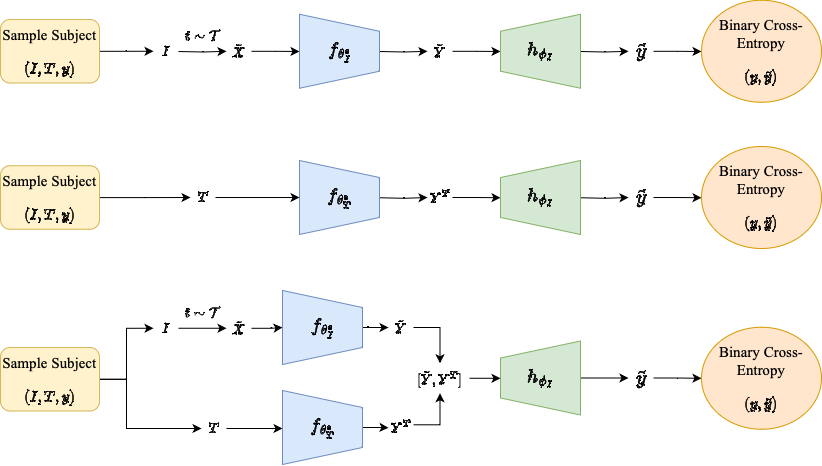

The diagram above was exported from draw.io. Its source (the exported page's mxGraphModel, read from the mxfile embedded in the PNG):
<mxGraphModel dx="1434" dy="830" grid="0" gridSize="10" guides="1" tooltips="1" connect="1" arrows="1" fold="1" page="1" pageScale="1" pageWidth="1169" pageHeight="827" math="1" shadow="0">
  <root>
    <mxCell id="0" />
    <mxCell id="1" parent="0" />
    <mxCell id="ajPecz6z1Q3QtR2NFy1g-9" value="" style="edgeStyle=orthogonalEdgeStyle;rounded=0;orthogonalLoop=1;jettySize=auto;html=1;" edge="1" parent="1" source="ajPecz6z1Q3QtR2NFy1g-2" target="ajPecz6z1Q3QtR2NFy1g-3">
      <mxGeometry relative="1" as="geometry" />
    </mxCell>
    <mxCell id="ajPecz6z1Q3QtR2NFy1g-2" value="$$I$$" style="text;html=1;strokeColor=none;fillColor=none;align=center;verticalAlign=middle;whiteSpace=wrap;rounded=0;" vertex="1" parent="1">
      <mxGeometry x="212" y="453.75" width="25" height="30" as="geometry" />
    </mxCell>
    <mxCell id="ajPecz6z1Q3QtR2NFy1g-10" value="" style="edgeStyle=orthogonalEdgeStyle;rounded=0;orthogonalLoop=1;jettySize=auto;html=1;" edge="1" parent="1" source="ajPecz6z1Q3QtR2NFy1g-3" target="ajPecz6z1Q3QtR2NFy1g-4">
      <mxGeometry relative="1" as="geometry" />
    </mxCell>
    <mxCell id="ajPecz6z1Q3QtR2NFy1g-3" value="$$\tilde{X}$$" style="text;html=1;strokeColor=none;fillColor=none;align=center;verticalAlign=middle;whiteSpace=wrap;rounded=0;" vertex="1" parent="1">
      <mxGeometry x="285" y="453.75" width="25" height="30" as="geometry" />
    </mxCell>
    <mxCell id="ajPecz6z1Q3QtR2NFy1g-11" value="" style="edgeStyle=orthogonalEdgeStyle;rounded=0;orthogonalLoop=1;jettySize=auto;html=1;" edge="1" parent="1" source="ajPecz6z1Q3QtR2NFy1g-4" target="ajPecz6z1Q3QtR2NFy1g-5">
      <mxGeometry relative="1" as="geometry" />
    </mxCell>
    <mxCell id="ajPecz6z1Q3QtR2NFy1g-4" value="&lt;span style=&quot;font-size: 16px;&quot;&gt;$$f_{\theta_I^*}$$&lt;/span&gt;" style="verticalLabelPosition=middle;verticalAlign=middle;html=1;shape=trapezoid;perimeter=trapezoidPerimeter;whiteSpace=wrap;size=0.23;arcSize=10;flipV=1;labelPosition=center;align=center;labelBackgroundColor=none;fillColor=#dae8fc;labelBorderColor=none;strokeColor=#6c8ebf;direction=south;fontSize=16;" vertex="1" parent="1">
      <mxGeometry x="341" y="431" width="80" height="74" as="geometry" />
    </mxCell>
    <mxCell id="ajPecz6z1Q3QtR2NFy1g-54" style="edgeStyle=orthogonalEdgeStyle;rounded=0;orthogonalLoop=1;jettySize=auto;html=1;entryX=0.5;entryY=0;entryDx=0;entryDy=0;" edge="1" parent="1" source="ajPecz6z1Q3QtR2NFy1g-5" target="ajPecz6z1Q3QtR2NFy1g-53">
      <mxGeometry relative="1" as="geometry">
        <Array as="points">
          <mxPoint x="499" y="468.25" />
        </Array>
      </mxGeometry>
    </mxCell>
    <mxCell id="ajPecz6z1Q3QtR2NFy1g-5" value="$$\tilde{Y}$$" style="text;html=1;strokeColor=none;fillColor=none;align=center;verticalAlign=middle;whiteSpace=wrap;rounded=0;" vertex="1" parent="1">
      <mxGeometry x="447" y="453" width="25" height="30" as="geometry" />
    </mxCell>
    <mxCell id="ajPecz6z1Q3QtR2NFy1g-13" value="" style="edgeStyle=orthogonalEdgeStyle;rounded=0;orthogonalLoop=1;jettySize=auto;html=1;" edge="1" parent="1" source="ajPecz6z1Q3QtR2NFy1g-6" target="ajPecz6z1Q3QtR2NFy1g-7">
      <mxGeometry relative="1" as="geometry" />
    </mxCell>
    <mxCell id="ajPecz6z1Q3QtR2NFy1g-6" value="&lt;font style=&quot;font-size: 16px;&quot;&gt;$$h_{\phi_I}$$&lt;/font&gt;" style="verticalLabelPosition=middle;verticalAlign=middle;html=1;shape=trapezoid;perimeter=trapezoidPerimeter;whiteSpace=wrap;size=0.23;arcSize=10;flipV=1;labelPosition=center;align=center;labelBackgroundColor=none;fillColor=#d5e8d4;labelBorderColor=none;strokeColor=#82b366;direction=south;fontSize=16;flipH=1;" vertex="1" parent="1">
      <mxGeometry x="559" y="481.5" width="80" height="74" as="geometry" />
    </mxCell>
    <mxCell id="ajPecz6z1Q3QtR2NFy1g-15" value="" style="edgeStyle=orthogonalEdgeStyle;rounded=0;orthogonalLoop=1;jettySize=auto;html=1;" edge="1" parent="1" source="ajPecz6z1Q3QtR2NFy1g-7" target="ajPecz6z1Q3QtR2NFy1g-14">
      <mxGeometry relative="1" as="geometry" />
    </mxCell>
    <mxCell id="ajPecz6z1Q3QtR2NFy1g-7" value="$$\tilde{y}$$" style="text;html=1;strokeColor=none;fillColor=none;align=center;verticalAlign=middle;whiteSpace=wrap;rounded=0;fontSize=17;" vertex="1" parent="1">
      <mxGeometry x="687" y="503.5" width="25" height="30" as="geometry" />
    </mxCell>
    <mxCell id="ajPecz6z1Q3QtR2NFy1g-14" value="Binary Cross-Entropy&lt;br style=&quot;font-size: 15px;&quot;&gt;$$(y,\tilde{y})$$" style="ellipse;whiteSpace=wrap;html=1;fontSize=15;verticalAlign=bottom;fontFamily=Times New Roman;labelPosition=center;verticalLabelPosition=middle;align=center;fillColor=#ffe6cc;strokeColor=#d79b00;" vertex="1" parent="1">
      <mxGeometry x="760" y="467.75" width="120" height="102" as="geometry" />
    </mxCell>
    <mxCell id="ajPecz6z1Q3QtR2NFy1g-31" style="edgeStyle=orthogonalEdgeStyle;rounded=0;orthogonalLoop=1;jettySize=auto;html=1;entryX=0;entryY=0.5;entryDx=0;entryDy=0;" edge="1" parent="1" source="ajPecz6z1Q3QtR2NFy1g-17" target="ajPecz6z1Q3QtR2NFy1g-2">
      <mxGeometry relative="1" as="geometry" />
    </mxCell>
    <mxCell id="ajPecz6z1Q3QtR2NFy1g-32" style="edgeStyle=orthogonalEdgeStyle;rounded=0;orthogonalLoop=1;jettySize=auto;html=1;entryX=0;entryY=0.5;entryDx=0;entryDy=0;" edge="1" parent="1" source="ajPecz6z1Q3QtR2NFy1g-17" target="ajPecz6z1Q3QtR2NFy1g-19">
      <mxGeometry relative="1" as="geometry">
        <Array as="points">
          <mxPoint x="185" y="520" />
          <mxPoint x="185" y="569" />
        </Array>
      </mxGeometry>
    </mxCell>
    <mxCell id="ajPecz6z1Q3QtR2NFy1g-17" value="Sample Subject $$(I,T,y)$$" style="text;html=1;align=center;verticalAlign=top;whiteSpace=wrap;rounded=1;fontSize=15;fontFamily=Times New Roman;strokeColor=#d6b656;fillColor=#fff2cc;" vertex="1" parent="1">
      <mxGeometry x="59" y="488" width="99" height="63.5" as="geometry" />
    </mxCell>
    <mxCell id="ajPecz6z1Q3QtR2NFy1g-34" style="edgeStyle=orthogonalEdgeStyle;rounded=0;orthogonalLoop=1;jettySize=auto;html=1;exitX=1;exitY=0.5;exitDx=0;exitDy=0;" edge="1" parent="1" source="ajPecz6z1Q3QtR2NFy1g-19" target="ajPecz6z1Q3QtR2NFy1g-23">
      <mxGeometry relative="1" as="geometry">
        <Array as="points">
          <mxPoint x="344" y="569" />
          <mxPoint x="344" y="569" />
        </Array>
      </mxGeometry>
    </mxCell>
    <mxCell id="ajPecz6z1Q3QtR2NFy1g-19" value="$$T$$" style="text;html=1;strokeColor=none;fillColor=none;align=center;verticalAlign=middle;whiteSpace=wrap;rounded=0;" vertex="1" parent="1">
      <mxGeometry x="260" y="554" width="25" height="30" as="geometry" />
    </mxCell>
    <mxCell id="ajPecz6z1Q3QtR2NFy1g-22" value="" style="edgeStyle=orthogonalEdgeStyle;rounded=0;orthogonalLoop=1;jettySize=auto;html=1;" edge="1" parent="1" source="ajPecz6z1Q3QtR2NFy1g-23" target="ajPecz6z1Q3QtR2NFy1g-25">
      <mxGeometry relative="1" as="geometry" />
    </mxCell>
    <mxCell id="ajPecz6z1Q3QtR2NFy1g-23" value="&lt;span style=&quot;font-size: 16px;&quot;&gt;$$f_{\theta_T^*}$$&lt;/span&gt;" style="verticalLabelPosition=middle;verticalAlign=middle;html=1;shape=trapezoid;perimeter=trapezoidPerimeter;whiteSpace=wrap;size=0.23;arcSize=10;flipV=1;labelPosition=center;align=center;labelBackgroundColor=none;fillColor=#dae8fc;labelBorderColor=none;strokeColor=#6c8ebf;direction=south;fontSize=16;" vertex="1" parent="1">
      <mxGeometry x="341" y="531" width="80" height="74" as="geometry" />
    </mxCell>
    <mxCell id="ajPecz6z1Q3QtR2NFy1g-55" style="edgeStyle=orthogonalEdgeStyle;rounded=0;orthogonalLoop=1;jettySize=auto;html=1;entryX=0.5;entryY=1;entryDx=0;entryDy=0;" edge="1" parent="1" source="ajPecz6z1Q3QtR2NFy1g-25" target="ajPecz6z1Q3QtR2NFy1g-53">
      <mxGeometry relative="1" as="geometry">
        <Array as="points">
          <mxPoint x="499" y="565.25" />
        </Array>
      </mxGeometry>
    </mxCell>
    <mxCell id="ajPecz6z1Q3QtR2NFy1g-25" value="$$Y^T$$" style="text;html=1;strokeColor=none;fillColor=none;align=center;verticalAlign=middle;whiteSpace=wrap;rounded=0;" vertex="1" parent="1">
      <mxGeometry x="447" y="553.25" width="25" height="30" as="geometry" />
    </mxCell>
    <mxCell id="ajPecz6z1Q3QtR2NFy1g-33" value="$$t\sim\mathcal{T}$$" style="text;html=1;strokeColor=none;fillColor=none;align=center;verticalAlign=middle;whiteSpace=wrap;rounded=0;" vertex="1" parent="1">
      <mxGeometry x="249" y="439" width="25" height="30" as="geometry" />
    </mxCell>
    <mxCell id="ajPecz6z1Q3QtR2NFy1g-35" value="" style="edgeStyle=orthogonalEdgeStyle;rounded=0;orthogonalLoop=1;jettySize=auto;html=1;" edge="1" parent="1" target="ajPecz6z1Q3QtR2NFy1g-37">
      <mxGeometry relative="1" as="geometry">
        <mxPoint x="237" y="192" as="sourcePoint" />
      </mxGeometry>
    </mxCell>
    <mxCell id="ajPecz6z1Q3QtR2NFy1g-36" value="" style="edgeStyle=orthogonalEdgeStyle;rounded=0;orthogonalLoop=1;jettySize=auto;html=1;" edge="1" parent="1" source="ajPecz6z1Q3QtR2NFy1g-37">
      <mxGeometry relative="1" as="geometry">
        <mxPoint x="358" y="192" as="targetPoint" />
      </mxGeometry>
    </mxCell>
    <mxCell id="ajPecz6z1Q3QtR2NFy1g-37" value="$$\tilde{X}$$" style="text;html=1;strokeColor=none;fillColor=none;align=center;verticalAlign=middle;whiteSpace=wrap;rounded=0;" vertex="1" parent="1">
      <mxGeometry x="285" y="176.75" width="25" height="30" as="geometry" />
    </mxCell>
    <mxCell id="ajPecz6z1Q3QtR2NFy1g-38" value="" style="edgeStyle=orthogonalEdgeStyle;rounded=0;orthogonalLoop=1;jettySize=auto;html=1;" edge="1" parent="1" target="ajPecz6z1Q3QtR2NFy1g-40">
      <mxGeometry relative="1" as="geometry">
        <mxPoint x="438" y="192" as="sourcePoint" />
      </mxGeometry>
    </mxCell>
    <mxCell id="ajPecz6z1Q3QtR2NFy1g-39" value="" style="edgeStyle=orthogonalEdgeStyle;rounded=0;orthogonalLoop=1;jettySize=auto;html=1;" edge="1" parent="1" source="ajPecz6z1Q3QtR2NFy1g-40">
      <mxGeometry relative="1" as="geometry">
        <mxPoint x="559" y="192" as="targetPoint" />
      </mxGeometry>
    </mxCell>
    <mxCell id="ajPecz6z1Q3QtR2NFy1g-40" value="$$\tilde{Y}$$" style="text;html=1;strokeColor=none;fillColor=none;align=center;verticalAlign=middle;whiteSpace=wrap;rounded=0;" vertex="1" parent="1">
      <mxGeometry x="486" y="176.75" width="25" height="30" as="geometry" />
    </mxCell>
    <mxCell id="ajPecz6z1Q3QtR2NFy1g-41" value="" style="edgeStyle=orthogonalEdgeStyle;rounded=0;orthogonalLoop=1;jettySize=auto;html=1;" edge="1" parent="1" target="ajPecz6z1Q3QtR2NFy1g-43">
      <mxGeometry relative="1" as="geometry">
        <mxPoint x="639" y="192" as="sourcePoint" />
      </mxGeometry>
    </mxCell>
    <mxCell id="ajPecz6z1Q3QtR2NFy1g-42" value="" style="edgeStyle=orthogonalEdgeStyle;rounded=0;orthogonalLoop=1;jettySize=auto;html=1;" edge="1" parent="1" source="ajPecz6z1Q3QtR2NFy1g-43">
      <mxGeometry relative="1" as="geometry">
        <mxPoint x="760" y="192" as="targetPoint" />
      </mxGeometry>
    </mxCell>
    <mxCell id="ajPecz6z1Q3QtR2NFy1g-43" value="$$\tilde{y}$$" style="text;html=1;strokeColor=none;fillColor=none;align=center;verticalAlign=middle;whiteSpace=wrap;rounded=0;fontSize=17;" vertex="1" parent="1">
      <mxGeometry x="687" y="176.75" width="25" height="30" as="geometry" />
    </mxCell>
    <mxCell id="ajPecz6z1Q3QtR2NFy1g-44" value="$$t\sim\mathcal{T}$$" style="text;html=1;strokeColor=none;fillColor=none;align=center;verticalAlign=middle;whiteSpace=wrap;rounded=0;" vertex="1" parent="1">
      <mxGeometry x="249" y="162" width="25" height="30" as="geometry" />
    </mxCell>
    <mxCell id="ajPecz6z1Q3QtR2NFy1g-45" value="&lt;span style=&quot;font-size: 16px;&quot;&gt;$$f_{\theta_I^*}$$&lt;/span&gt;" style="verticalLabelPosition=middle;verticalAlign=middle;html=1;shape=trapezoid;perimeter=trapezoidPerimeter;whiteSpace=wrap;size=0.23;arcSize=10;flipV=1;labelPosition=center;align=center;labelBackgroundColor=none;fillColor=#dae8fc;labelBorderColor=none;strokeColor=#6c8ebf;direction=south;fontSize=16;" vertex="1" parent="1">
      <mxGeometry x="358" y="154.75" width="80" height="74" as="geometry" />
    </mxCell>
    <mxCell id="ajPecz6z1Q3QtR2NFy1g-46" value="&lt;font style=&quot;font-size: 16px;&quot;&gt;$$h_{\phi_I}$$&lt;/font&gt;" style="verticalLabelPosition=middle;verticalAlign=middle;html=1;shape=trapezoid;perimeter=trapezoidPerimeter;whiteSpace=wrap;size=0.23;arcSize=10;flipV=1;labelPosition=center;align=center;labelBackgroundColor=none;fillColor=#d5e8d4;labelBorderColor=none;strokeColor=#82b366;direction=south;fontSize=16;flipH=1;" vertex="1" parent="1">
      <mxGeometry x="559" y="154.75" width="80" height="74" as="geometry" />
    </mxCell>
    <mxCell id="ajPecz6z1Q3QtR2NFy1g-47" value="Binary Cross-Entropy&lt;br style=&quot;font-size: 15px;&quot;&gt;$$(y,\tilde{y})$$" style="ellipse;whiteSpace=wrap;html=1;fontSize=15;verticalAlign=bottom;fontFamily=Times New Roman;labelPosition=center;verticalLabelPosition=middle;align=center;fillColor=#ffe6cc;strokeColor=#d79b00;" vertex="1" parent="1">
      <mxGeometry x="760" y="140.75" width="120" height="102" as="geometry" />
    </mxCell>
    <mxCell id="ajPecz6z1Q3QtR2NFy1g-51" style="edgeStyle=orthogonalEdgeStyle;rounded=0;orthogonalLoop=1;jettySize=auto;html=1;entryX=0;entryY=0.5;entryDx=0;entryDy=0;" edge="1" parent="1" source="ajPecz6z1Q3QtR2NFy1g-48" target="ajPecz6z1Q3QtR2NFy1g-50">
      <mxGeometry relative="1" as="geometry" />
    </mxCell>
    <mxCell id="ajPecz6z1Q3QtR2NFy1g-48" value="Sample Subject $$(I,T,y)$$" style="text;html=1;align=center;verticalAlign=top;whiteSpace=wrap;rounded=1;fontSize=15;fontFamily=Times New Roman;strokeColor=#d6b656;fillColor=#fff2cc;" vertex="1" parent="1">
      <mxGeometry x="59" y="160" width="99" height="63.5" as="geometry" />
    </mxCell>
    <mxCell id="ajPecz6z1Q3QtR2NFy1g-50" value="$$I$$" style="text;html=1;strokeColor=none;fillColor=none;align=center;verticalAlign=middle;whiteSpace=wrap;rounded=0;" vertex="1" parent="1">
      <mxGeometry x="212" y="176.75" width="25" height="30" as="geometry" />
    </mxCell>
    <mxCell id="ajPecz6z1Q3QtR2NFy1g-56" style="edgeStyle=orthogonalEdgeStyle;rounded=0;orthogonalLoop=1;jettySize=auto;html=1;exitX=1;exitY=0.5;exitDx=0;exitDy=0;entryX=0.5;entryY=1;entryDx=0;entryDy=0;" edge="1" parent="1" source="ajPecz6z1Q3QtR2NFy1g-53" target="ajPecz6z1Q3QtR2NFy1g-6">
      <mxGeometry relative="1" as="geometry" />
    </mxCell>
    <mxCell id="ajPecz6z1Q3QtR2NFy1g-53" value="$$[\tilde{Y},Y^T]$$" style="text;html=1;strokeColor=none;fillColor=none;align=center;verticalAlign=middle;whiteSpace=wrap;rounded=0;" vertex="1" parent="1">
      <mxGeometry x="469" y="503.75" width="59" height="30" as="geometry" />
    </mxCell>
    <mxCell id="ajPecz6z1Q3QtR2NFy1g-74" value="" style="edgeStyle=orthogonalEdgeStyle;rounded=0;orthogonalLoop=1;jettySize=auto;html=1;" edge="1" parent="1" target="ajPecz6z1Q3QtR2NFy1g-76">
      <mxGeometry relative="1" as="geometry">
        <mxPoint x="438" y="338.25" as="sourcePoint" />
      </mxGeometry>
    </mxCell>
    <mxCell id="ajPecz6z1Q3QtR2NFy1g-75" value="" style="edgeStyle=orthogonalEdgeStyle;rounded=0;orthogonalLoop=1;jettySize=auto;html=1;" edge="1" parent="1" source="ajPecz6z1Q3QtR2NFy1g-76">
      <mxGeometry relative="1" as="geometry">
        <mxPoint x="559" y="338.25" as="targetPoint" />
      </mxGeometry>
    </mxCell>
    <mxCell id="ajPecz6z1Q3QtR2NFy1g-76" value="$$Y^T$$" style="text;html=1;strokeColor=none;fillColor=none;align=center;verticalAlign=middle;whiteSpace=wrap;rounded=0;" vertex="1" parent="1">
      <mxGeometry x="486" y="323" width="25" height="30" as="geometry" />
    </mxCell>
    <mxCell id="ajPecz6z1Q3QtR2NFy1g-77" value="" style="edgeStyle=orthogonalEdgeStyle;rounded=0;orthogonalLoop=1;jettySize=auto;html=1;" edge="1" parent="1" target="ajPecz6z1Q3QtR2NFy1g-79">
      <mxGeometry relative="1" as="geometry">
        <mxPoint x="639" y="338.25" as="sourcePoint" />
      </mxGeometry>
    </mxCell>
    <mxCell id="ajPecz6z1Q3QtR2NFy1g-78" value="" style="edgeStyle=orthogonalEdgeStyle;rounded=0;orthogonalLoop=1;jettySize=auto;html=1;" edge="1" parent="1" source="ajPecz6z1Q3QtR2NFy1g-79">
      <mxGeometry relative="1" as="geometry">
        <mxPoint x="760" y="338.25" as="targetPoint" />
      </mxGeometry>
    </mxCell>
    <mxCell id="ajPecz6z1Q3QtR2NFy1g-79" value="$$\tilde{y}$$" style="text;html=1;strokeColor=none;fillColor=none;align=center;verticalAlign=middle;whiteSpace=wrap;rounded=0;fontSize=17;" vertex="1" parent="1">
      <mxGeometry x="687" y="323" width="25" height="30" as="geometry" />
    </mxCell>
    <mxCell id="ajPecz6z1Q3QtR2NFy1g-81" value="&lt;span style=&quot;font-size: 16px;&quot;&gt;$$f_{\theta_T^*}$$&lt;/span&gt;" style="verticalLabelPosition=middle;verticalAlign=middle;html=1;shape=trapezoid;perimeter=trapezoidPerimeter;whiteSpace=wrap;size=0.23;arcSize=10;flipV=1;labelPosition=center;align=center;labelBackgroundColor=none;fillColor=#dae8fc;labelBorderColor=none;strokeColor=#6c8ebf;direction=south;fontSize=16;" vertex="1" parent="1">
      <mxGeometry x="358" y="301" width="80" height="74" as="geometry" />
    </mxCell>
    <mxCell id="ajPecz6z1Q3QtR2NFy1g-82" value="&lt;font style=&quot;font-size: 16px;&quot;&gt;$$h_{\phi_I}$$&lt;/font&gt;" style="verticalLabelPosition=middle;verticalAlign=middle;html=1;shape=trapezoid;perimeter=trapezoidPerimeter;whiteSpace=wrap;size=0.23;arcSize=10;flipV=1;labelPosition=center;align=center;labelBackgroundColor=none;fillColor=#d5e8d4;labelBorderColor=none;strokeColor=#82b366;direction=south;fontSize=16;flipH=1;" vertex="1" parent="1">
      <mxGeometry x="559" y="301" width="80" height="74" as="geometry" />
    </mxCell>
    <mxCell id="ajPecz6z1Q3QtR2NFy1g-83" value="Binary Cross-Entropy&lt;br style=&quot;font-size: 15px;&quot;&gt;$$(y,\tilde{y})$$" style="ellipse;whiteSpace=wrap;html=1;fontSize=15;verticalAlign=bottom;fontFamily=Times New Roman;labelPosition=center;verticalLabelPosition=middle;align=center;fillColor=#ffe6cc;strokeColor=#d79b00;" vertex="1" parent="1">
      <mxGeometry x="760" y="287" width="120" height="102" as="geometry" />
    </mxCell>
    <mxCell id="ajPecz6z1Q3QtR2NFy1g-84" style="edgeStyle=orthogonalEdgeStyle;rounded=0;orthogonalLoop=1;jettySize=auto;html=1;entryX=0;entryY=0.5;entryDx=0;entryDy=0;" edge="1" parent="1" source="ajPecz6z1Q3QtR2NFy1g-85" target="ajPecz6z1Q3QtR2NFy1g-86">
      <mxGeometry relative="1" as="geometry" />
    </mxCell>
    <mxCell id="ajPecz6z1Q3QtR2NFy1g-85" value="Sample Subject $$(I,T,y)$$" style="text;html=1;align=center;verticalAlign=top;whiteSpace=wrap;rounded=1;fontSize=15;fontFamily=Times New Roman;strokeColor=#d6b656;fillColor=#fff2cc;" vertex="1" parent="1">
      <mxGeometry x="59" y="306.25" width="99" height="63.5" as="geometry" />
    </mxCell>
    <mxCell id="ajPecz6z1Q3QtR2NFy1g-87" style="edgeStyle=orthogonalEdgeStyle;rounded=0;orthogonalLoop=1;jettySize=auto;html=1;entryX=0.5;entryY=1;entryDx=0;entryDy=0;" edge="1" parent="1" source="ajPecz6z1Q3QtR2NFy1g-86" target="ajPecz6z1Q3QtR2NFy1g-81">
      <mxGeometry relative="1" as="geometry" />
    </mxCell>
    <mxCell id="ajPecz6z1Q3QtR2NFy1g-86" value="$$T$$" style="text;html=1;strokeColor=none;fillColor=none;align=center;verticalAlign=middle;whiteSpace=wrap;rounded=0;" vertex="1" parent="1">
      <mxGeometry x="249" y="323" width="25" height="30" as="geometry" />
    </mxCell>
  </root>
</mxGraphModel>